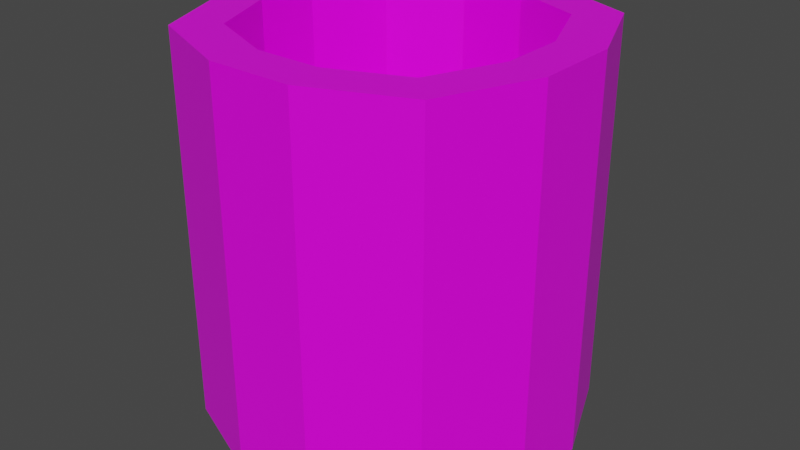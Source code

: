 # Source: waste_bin.blend  (saved by Blender 2.82.7; exported with 4.5.12 LTS)
import bpy
from mathutils import Matrix  # noqa: F401  (used for matrix-valued properties, if any)

bpy.ops.wm.read_factory_settings(use_empty=True)
scene = bpy.context.scene
scene.name = 'Scene'

# ---- collections
col_collection = bpy.data.collections.new('Collection'); scene.collection.children.link(col_collection)

# ---- images (referenced by path relative to the original .blend; pixels are not part of the script)
import os
ASSET_DIR = os.environ.get("B2B_ASSET_DIR", "")  # directory of the original .blend (textures are referenced by path, not embedded)
HERE = os.path.dirname(os.path.abspath(__file__))  # packed textures are extracted next to this script under _unpacked/

def load_image(name, relpath, width, height, colorspace="sRGB"):
    """Load a texture the original file referenced (path relative to the .blend, or extracted next to this script)."""
    p = next((c for c in (os.path.join(HERE, relpath), os.path.join(ASSET_DIR, relpath)) if relpath and os.path.exists(c)), "")
    if p:
        img = bpy.data.images.load(p, check_existing=True)
        img.name = name
    else:  # same state as the original file: an image datablock whose file is absent (Cycles renders it pink)
        img = bpy.data.images.new(name, width, height)
        img.source = "FILE"
        img.filepath = "//" + (relpath or name)
    img.colorspace_settings.name = colorspace
    return img
img_colorplate_png = load_image('colorplate.png', 'colorplate.png', 1024, 1024, 'sRGB')

# ---- materials (node trees are filled in below, after node groups)
mat_material = bpy.data.materials.new('Material')
mat_material.alpha_threshold = 0.0
mat_material.use_transparent_shadow = False
mat_material.line_color = (0.0, 0.0, 0.0, 1.0)

# ---- material node trees
mat_material.use_nodes = True; mat_material.node_tree.nodes.clear()
_N = mat_material.node_tree.nodes; _L = mat_material.node_tree.links
n0 = _N.new('ShaderNodeOutputMaterial'); n0.name = 'Material Output'; n0.location = (300, 300)
n1 = _N.new('ShaderNodeBsdfPrincipled'); n1.name = 'Principled BSDF'; n1.location = (10, 300)
n1.distribution = 'GGX'
n1.subsurface_method = 'BURLEY'
n1.inputs[2].default_value = 0.4
n1.inputs[3].default_value = 1.45
n1.inputs[27].default_value = (0.0, 0.0, 0.0, 1.0)
n1.inputs[28].default_value = 1.0
n2 = _N.new('ShaderNodeTexImage'); n2.name = 'Image Texture'; n2.location = (-392, 218)
n2.image = img_colorplate_png
n2.interpolation = 'Closest'
_L.new(n1.outputs[0], n0.inputs[0])
_L.new(n2.outputs[0], n1.inputs[0])
n0.is_active_output = True

# ---- world
world_world = bpy.data.worlds.new('World'); scene.world = world_world
world_world.use_nodes = True; world_world.node_tree.nodes.clear()
_N = world_world.node_tree.nodes; _L = world_world.node_tree.links
n0 = _N.new('ShaderNodeOutputWorld'); n0.name = 'World Output'; n0.location = (300, 300)
n1 = _N.new('ShaderNodeBackground'); n1.name = 'Background'; n1.location = (10, 300)
n1.inputs[0].default_value = (0.05088, 0.05088, 0.05088, 1.0)
_L.new(n1.outputs[0], n0.inputs[0])
n0.is_active_output = True
world_world.color = (0.05088, 0.05088, 0.05088)
world_world.use_sun_shadow = False
world_world.sun_shadow_jitter_overblur = 0.0

# ---- meshes
me_cube = bpy.data.meshes.new('Cube')
me_cube.from_pydata([(0.4342, 0.7744, 1.0), (0.2867, 0.7133, 1.0), (0.7744, 0.5658, 1.0), (0.7133, 0.7133, 1.0), (0.5658, 0.7744, 1.0), (0.4342, 0.2256, 1.0), (0.2256, 0.4342, 1.0), (0.2867, 0.2867, 1.0), (0.1403, 0.4138, 1.0), (0.4138, 0.1403, 1.0), (0.2204, 0.2204, 1.0), (0.4138, 0.1403, 5.96e-08), (0.1403, 0.4138, 5.96e-08), (0.2204, 0.2204, 5.96e-08), (0.4138, 0.8597, 1.0), (0.1403, 0.5862, 1.0), (0.2204, 0.7796, 1.0), (0.1403, 0.5862, 5.96e-08), (0.4138, 0.8597, 5.96e-08), (0.2204, 0.7796, 5.96e-08), (0.5862, 0.1403, 1.0), (0.8597, 0.4138, 1.0), (0.7796, 0.2204, 1.0), (0.8597, 0.4138, 5.96e-08), (0.5862, 0.1403, 5.96e-08), (0.7796, 0.2204, 5.96e-08), (0.8597, 0.5862, 1.0), (0.5862, 0.8597, 1.0), (0.7796, 0.7796, 1.0), (0.5862, 0.8597, 5.96e-08), (0.8597, 0.5862, 5.96e-08), (0.7796, 0.7796, 5.96e-08), (0.2256, 0.5658, 1.0), (0.7133, 0.2867, 1.0), (0.5658, 0.2256, 1.0), (0.7744, 0.4342, 1.0), (0.4342, 0.2256, 0.4319), (0.2867, 0.2867, 0.4319), (0.5658, 0.2256, 0.4319), (0.5658, 0.7744, 0.4319), (0.4342, 0.7744, 0.4319), (0.2256, 0.4342, 0.4319), (0.7133, 0.2867, 0.4319), (0.7133, 0.7133, 0.4319), (0.7744, 0.5658, 0.4319), (0.2256, 0.5658, 0.4319), (0.2867, 0.7133, 0.4319), (0.7744, 0.4342, 0.4319)], [], [(23, 25, 24, 11, 13, 12, 17, 19, 18, 29, 31, 30), (30, 26, 21, 23), (7, 5, 36, 37), (18, 14, 27, 29), (26, 28, 3, 2), (12, 8, 15, 17), (8, 12, 13, 10), (10, 13, 11, 9), (29, 27, 28, 31), (31, 28, 26, 30), (14, 18, 19, 16), (16, 19, 17, 15), (20, 24, 25, 22), (22, 25, 23, 21), (24, 20, 9, 11), (9, 20, 34, 5), (28, 27, 4, 3), (27, 14, 0, 4), (8, 10, 7, 6), (15, 8, 6, 32), (14, 16, 1, 0), (10, 9, 5, 7), (20, 22, 33, 34), (16, 15, 32, 1), (22, 21, 35, 33), (21, 26, 2, 35), (41, 37, 36, 38, 42, 47, 44, 43, 39, 40, 46, 45), (35, 2, 44, 47), (34, 33, 42, 38), (33, 35, 47, 42), (5, 34, 38, 36), (0, 1, 46, 40), (2, 3, 43, 44), (4, 0, 40, 39), (3, 4, 39, 43), (1, 32, 45, 46), (6, 7, 37, 41), (32, 6, 41, 45)])
_uv = me_cube.uv_layers.new(name='UVMap')
_uv.uv.foreach_set('vector', [0.4483, 0.8027, 0.4483, 0.8027, 0.4483, 0.8027, 0.4483, 0.8027, 0.4483, 0.8027, 0.4483, 0.8027, 0.4483, 0.8027, 0.4483, 0.8027, 0.4483, 0.8027, 0.4483, 0.8027, 0.4483, 0.8027, 0.4483, 0.8027, 0.4483, 0.8027, 0.4483, 0.8027, 0.4483, 0.8027, 0.4483, 0.8027, 0.9479, 0.9208, 0.9479, 0.9208, 0.9479, 0.9208, 0.9479, 0.9208, 0.4483, 0.8027, 0.4483, 0.8027, 0.4483, 0.8027, 0.4483, 0.8027, 0.4483, 0.8027, 0.4483, 0.8027, 0.4483, 0.8027, 0.4483, 0.8027, 0.4483, 0.8027, 0.4483, 0.8027, 0.4483, 0.8027, 0.4483, 0.8027, 0.4483, 0.8027, 0.4483, 0.8027, 0.4483, 0.8027, 0.4483, 0.8027, 0.4483, 0.8027, 0.4483, 0.8027, 0.4483, 0.8027, 0.4483, 0.8027, 0.4483, 0.8027, 0.4483, 0.8027, 0.4483, 0.8027, 0.4483, 0.8027, 0.4483, 0.8027, 0.4483, 0.8027, 0.4483, 0.8027, 0.4483, 0.8027, 0.4483, 0.8027, 0.4483, 0.8027, 0.4483, 0.8027, 0.4483, 0.8027, 0.4483, 0.8027, 0.4483, 0.8027, 0.4483, 0.8027, 0.4483, 0.8027, 0.4483, 0.8027, 0.4483, 0.8027, 0.4483, 0.8027, 0.4483, 0.8027, 0.4483, 0.8027, 0.4483, 0.8027, 0.4483, 0.8027, 0.4483, 0.8027, 0.4483, 0.8027, 0.4483, 0.8027, 0.4483, 0.8027, 0.4483, 0.8027, 0.4483, 0.8027, 0.4483, 0.8027, 0.4483, 0.8027, 0.4483, 0.8027, 0.4483, 0.8027, 0.4483, 0.8027, 0.4483, 0.8027, 0.4483, 0.8027, 0.4483, 0.8027, 0.4483, 0.8027, 0.4483, 0.8027, 0.4483, 0.8027, 0.4483, 0.8027, 0.4483, 0.8027, 0.4483, 0.8027, 0.4483, 0.8027, 0.4483, 0.8027, 0.4483, 0.8027, 0.4483, 0.8027, 0.4483, 0.8027, 0.4483, 0.8027, 0.4483, 0.8027, 0.4483, 0.8027, 0.4483, 0.8027, 0.4483, 0.8027, 0.4483, 0.8027, 0.4483, 0.8027, 0.4483, 0.8027, 0.4483, 0.8027, 0.4483, 0.8027, 0.4483, 0.8027, 0.4483, 0.8027, 0.4483, 0.8027, 0.4483, 0.8027, 0.4483, 0.8027, 0.4483, 0.8027, 0.4483, 0.8027, 0.4483, 0.8027, 0.4483, 0.8027, 0.4483, 0.8027, 0.4483, 0.8027, 0.4483, 0.8027, 0.4483, 0.8027, 0.4483, 0.8027, 0.9479, 0.9208, 0.9479, 0.9208, 0.9479, 0.9208, 0.9479, 0.9208, 0.9479, 0.9208, 0.9479, 0.9208, 0.9479, 0.9208, 0.9479, 0.9208, 0.9479, 0.9208, 0.9479, 0.9208, 0.9479, 0.9208, 0.9479, 0.9208, 0.9479, 0.9208, 0.9479, 0.9208, 0.9479, 0.9208, 0.9479, 0.9208, 0.9479, 0.9208, 0.9479, 0.9208, 0.9479, 0.9208, 0.9479, 0.9208, 0.9479, 0.9208, 0.9479, 0.9208, 0.9479, 0.9208, 0.9479, 0.9208, 0.9479, 0.9208, 0.9479, 0.9208, 0.9479, 0.9208, 0.9479, 0.9208, 0.9479, 0.9208, 0.9479, 0.9208, 0.9479, 0.9208, 0.9479, 0.9208, 0.9479, 0.9208, 0.9479, 0.9208, 0.9479, 0.9208, 0.9479, 0.9208, 0.9479, 0.9208, 0.9479, 0.9208, 0.9479, 0.9208, 0.9479, 0.9208, 0.9479, 0.9208, 0.9479, 0.9208, 0.9479, 0.9208, 0.9479, 0.9208, 0.9479, 0.9208, 0.9479, 0.9208, 0.9479, 0.9208, 0.9479, 0.9208, 0.9479, 0.9208, 0.9479, 0.9208, 0.9479, 0.9208, 0.9479, 0.9208, 0.9479, 0.9208, 0.9479, 0.9208, 0.9479, 0.9208, 0.9479, 0.9208])
me_cube.materials.append(mat_material)
me_cube.use_remesh_preserve_volume = False
me_cube.use_remesh_preserve_attributes = False
me_cube.use_mirror_vertex_groups = False
me_cube.update()

# ---- objects
ob_cube = bpy.data.objects.new('Cube', me_cube)

# ---- transforms, parenting, visibility, modifiers, constraints
ob_cube.location = (0.0, 0.0, 0.0)
ob_cube.scale = (1.0, 1.0, 0.8)
ob_cube.lock_rotations_4d = False
ob_cube.empty_display_type = 'ARROWS'
ob_cube.lineart.crease_threshold = 0.0

# ---- collection membership
col_collection.objects.link(ob_cube)

# ---- scene / render settings (as saved in the file)
scene.frame_start = 1; scene.frame_end = 250; scene.frame_set(1)
scene.render.engine = 'BLENDER_EEVEE_NEXT'
scene.cycles.use_denoising = False
scene.cycles.samples = 128
scene.cycles.sampling_pattern = 'TABULATED_SOBOL'
scene.cycles.use_adaptive_sampling = False
scene.cycles.use_light_tree = False
scene.view_settings.view_transform = 'Filmic'
bpy.context.view_layer.update()

# ---- added for rendering (the .blend has no active camera and no usable light): camera, sun
cam_auto = bpy.data.cameras.new('AutoCamera')
cam_auto.lens = 50.0
cam_auto.sensor_width = 36.0
cam_auto.clip_end = 1000.0
ob_auto_camera = bpy.data.objects.new('AutoCamera', cam_auto)
scene.collection.objects.link(ob_auto_camera)
ob_auto_camera.location = (1.69752, -0.937027, 1.35802)
ob_auto_camera.rotation_euler = (1.09748, -7.21219e-08, 0.694738)
scene.camera = ob_auto_camera
light_auto_sun = bpy.data.lights.new('AutoSun', 'SUN')
light_auto_sun.energy = 3.0
light_auto_sun.angle = 0.0523599
ob_auto_sun = bpy.data.objects.new('AutoSun', light_auto_sun)
scene.collection.objects.link(ob_auto_sun)
ob_auto_sun.rotation_euler = (0.872665, 0.174533, 0.523599)
bpy.context.view_layer.update()
